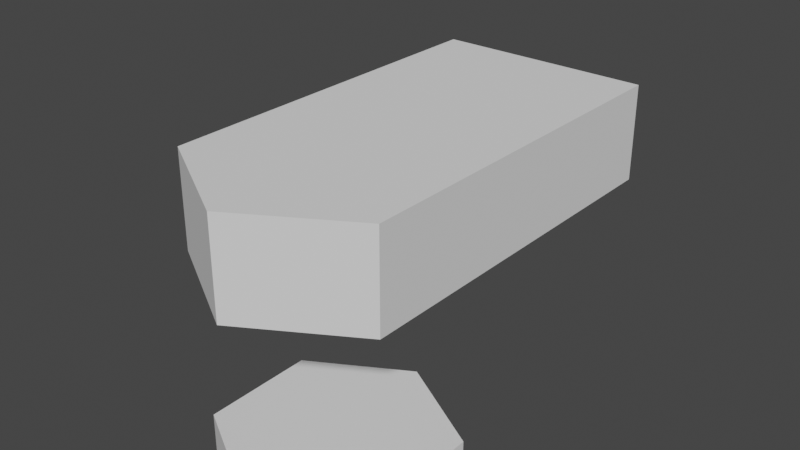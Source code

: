# Source: M3Nut.blend  (saved by Blender 2.82.7; exported with 4.5.12 LTS)
import bpy
from mathutils import Matrix  # noqa: F401  (used for matrix-valued properties, if any)

bpy.ops.wm.read_factory_settings(use_empty=True)
scene = bpy.context.scene
scene.name = 'MetricHardware'

# ---- collections
col_m3nut = bpy.data.collections.new('M3Nut'); scene.collection.children.link(col_m3nut)

# ---- materials (node trees are filled in below, after node groups)
mat_unpolishedshinymetal = bpy.data.materials.new('UnpolishedShinyMetal')

# ---- material node trees

# ---- world
world_world = bpy.data.worlds.new('World'); scene.world = world_world
world_world.use_nodes = True; world_world.node_tree.nodes.clear()
_N = world_world.node_tree.nodes; _L = world_world.node_tree.links
n0 = _N.new('ShaderNodeOutputWorld'); n0.name = 'World Output'; n0.location = (300, 300)
n1 = _N.new('ShaderNodeBackground'); n1.name = 'Background'; n1.location = (10, 300)
n1.inputs[0].default_value = (0.05, 0.05, 0.05, 1.0)
_L.new(n1.outputs[0], n0.inputs[0])
n0.is_active_output = True
world_world.use_sun_shadow = False
world_world.sun_shadow_jitter_overblur = 0.0

# ---- meshes
me_m3nutcutout_001 = bpy.data.meshes.new('M3NutCutout.001')
me_m3nutcutout_001.from_pydata([(0.0, -1.5, 4.844), (-0.2926, -1.471, 4.844), (-0.574, -1.386, 4.844), (-0.8334, -1.247, 4.844), (-1.061, -1.061, 4.844), (-1.247, -0.8334, 4.844), (-1.386, -0.574, 4.844), (-1.471, -0.2926, 4.844), (-1.5, 1.448e-06, 4.844), (0.0, -2.557, 5.199), (-0.4989, -2.508, 5.199), (-0.9785, -2.362, 5.199), (-1.421, -2.126, 5.199), (-1.808, -1.808, 5.199), (-2.126, -1.421, 5.199), (-2.362, -0.9785, 5.199), (-2.508, -0.4988, 5.199), (-2.557, 2.166e-06, 5.199), (0.0, -3.057, 4.75), (-0.1978, -3.135, 4.389), (-0.1216, -3.136, 4.596), (0.0, -3.188, 4.559), (0.0, -3.197, 4.389), (-2.642, -1.536, 4.749), (-2.814, -1.396, 4.389), (-2.616, -1.739, 4.389), (-2.775, -1.467, 4.596), (-2.76, -1.595, 4.559), (-2.769, -1.599, 4.389), (-2.653, -1.675, 4.596), (-1.683, 1.574e-06, 5.199), (-1.651, -0.3283, 5.199), (-1.555, -0.6441, 5.199), (-1.399, -0.935, 5.199), (-1.19, -1.19, 5.199), (-0.935, -1.399, 5.199), (-0.6441, -1.555, 5.199), (-0.3283, -1.651, 5.199), (0.0, -1.683, 5.199), (-0.1978, -3.135, 3.108), (0.0, -3.197, 3.108), (-2.814, -1.396, 3.108), (-2.769, -1.599, 3.108), (-2.616, -1.739, 3.108), (0.0, -1.5, 3.882), (-0.2926, -1.471, 3.882), (-0.574, -1.386, 3.882), (-0.8334, -1.247, 3.882), (-1.061, -1.061, 3.882), (-1.247, -0.8334, 3.882), (-1.386, -0.574, 3.882), (-1.471, -0.2926, 3.882), (-1.5, 1.448e-06, 3.882), (-1.922, 1.737e-06, 5.199), (-2.398, 2.055e-06, 5.199), (-1.885, -0.375, 5.199), (-2.352, -0.4678, 5.199), (-1.776, -0.7355, 5.199), (-2.215, -0.9177, 5.199), (-1.598, -1.068, 5.199), (-1.994, -1.332, 5.199), (-1.696, -1.696, 5.199), (-1.359, -1.359, 5.199), (-1.332, -1.994, 5.199), (-1.068, -1.598, 5.199), (-0.9177, -2.215, 5.199), (-0.7355, -1.776, 5.199), (-0.4678, -2.352, 5.199), (-0.375, -1.885, 5.199), (0.0, -2.398, 5.199), (0.0, -1.922, 5.199), (-0.1978, -3.135, 1.49e-08), (0.0, -3.197, 0.0), (-2.814, -1.396, 1.49e-08), (-2.769, -1.599, 1.49e-08), (-2.616, -1.739, 1.49e-08), (0.0, -1.5, 0.0), (-0.2926, -1.471, -2.98e-08), (-0.574, -1.386, -2.98e-08), (-0.8334, -1.247, -2.98e-08), (-1.061, -1.061, -2.98e-08), (-1.247, -0.8334, -2.98e-08), (-1.386, -0.574, -2.98e-08), (-1.471, -0.2926, -2.98e-08), (-1.5, 1.448e-06, -2.98e-08), (-2.814, 0.003769, 4.389), (-2.814, 0.0, 3.108), (-2.814, 0.003769, 1.49e-08), (-2.775, 0.0, 4.596)], [], [(44, 45, 1, 0), (45, 46, 2, 1), (46, 47, 3, 2), (47, 48, 4, 3), (48, 49, 5, 4), (49, 50, 6, 5), (50, 51, 7, 6), (51, 52, 8, 7), (56, 54, 17, 16), (58, 56, 16, 15), (60, 58, 15, 14), (34, 4, 5, 33), (35, 3, 4, 34), (36, 2, 3, 35), (37, 1, 2, 36), (38, 0, 1, 37), (18, 11, 12, 23), (39, 19, 25, 43), (16, 23, 15), (14, 15, 23), (13, 14, 23), (12, 13, 23), (11, 18, 10), (9, 10, 18), (19, 22, 21, 20), (23, 26, 27, 29), (24, 28, 27, 26), (25, 29, 27, 28), (25, 19, 20, 29), (29, 20, 18, 23), (70, 38, 37, 68), (68, 37, 36, 66), (66, 36, 35, 64), (64, 35, 34, 62), (62, 34, 33, 59), (5, 6, 32, 33), (6, 7, 31, 32), (7, 8, 30, 31), (28, 42, 43, 25), (24, 41, 42, 28), (19, 39, 40, 22), (13, 61, 60, 14), (61, 62, 59, 60), (12, 63, 61, 13), (63, 64, 62, 61), (11, 65, 63, 12), (65, 66, 64, 63), (10, 67, 65, 11), (67, 68, 66, 65), (9, 69, 67, 10), (69, 70, 68, 67), (33, 32, 57, 59), (59, 57, 58, 60), (32, 31, 55, 57), (57, 55, 56, 58), (31, 30, 53, 55), (55, 53, 54, 56), (39, 43, 75, 71), (43, 42, 74, 75), (42, 41, 73, 74), (40, 39, 71, 72), (52, 51, 83, 84), (51, 50, 82, 83), (50, 49, 81, 82), (49, 48, 80, 81), (48, 47, 79, 80), (47, 46, 78, 79), (46, 45, 77, 78), (45, 44, 76, 77), (73, 41, 86, 87), (41, 24, 85, 86), (20, 21, 18), (88, 85, 24, 26), (17, 88, 26, 23, 16)])
me_m3nutcutout_001.polygons.foreach_set('use_smooth', [True] * 74)
_uv = me_m3nutcutout_001.uv_layers.new(name='UVMap')
_uv.uv.foreach_set('vector', [0.5, 0.8333, 0.4687, 0.8333, 0.4688, 1.0, 0.5, 1.0, 0.4687, 0.8333, 0.4375, 0.8333, 0.4375, 1.0, 0.4688, 1.0, 0.4375, 0.8333, 0.4062, 0.8333, 0.4062, 1.0, 0.4375, 1.0, 0.4062, 0.8333, 0.375, 0.8333, 0.375, 1.0, 0.4062, 1.0, 0.375, 0.8333, 0.3438, 0.8333, 0.3438, 1.0, 0.375, 1.0, 0.3438, 0.8333, 0.3125, 0.8333, 0.3125, 1.0, 0.3438, 1.0, 0.3125, 0.8333, 0.2812, 0.8333, 0.2812, 1.0, 0.3125, 1.0, 0.2812, 0.8333, 0.25, 0.8333, 0.25, 1.0, 0.2812, 1.0, 0.2812, 1.0, 0.25, 1.0, 0.25, 1.0, 0.2812, 1.0, 0.3125, 1.0, 0.2812, 1.0, 0.2812, 1.0, 0.3125, 1.0, 0.3437, 1.0, 0.3125, 1.0, 0.3125, 1.0, 0.3438, 1.0, 0.375, 1.0, 0.375, 1.0, 0.3438, 1.0, 0.3438, 1.0, 0.4062, 1.0, 0.4062, 1.0, 0.375, 1.0, 0.375, 1.0, 0.4375, 1.0, 0.4375, 1.0, 0.4062, 1.0, 0.4062, 1.0, 0.4688, 1.0, 0.4688, 1.0, 0.4375, 1.0, 0.4375, 1.0, 0.5, 1.0, 0.5, 1.0, 0.4688, 1.0, 0.4688, 1.0, 0.4964, 1.0, 0.4375, 1.0, 0.4062, 1.0, 0.3379, 1.0, 0.4883, 0.8292, 0.4883, 0.9876, 0.345, 0.9876, 0.345, 0.8292, 0.2812, 1.0, 0.334, 1.0, 0.3125, 1.0, 0.3438, 1.0, 0.3125, 1.0, 0.3339, 1.0, 0.375, 1.0, 0.3438, 1.0, 0.3339, 1.0, 0.4062, 1.0, 0.375, 1.0, 0.3337, 1.0, 0.4375, 1.0, 0.4999, 1.0, 0.4688, 1.0, 0.5, 1.0, 0.4688, 1.0, 0.4998, 1.0, 0.4883, 0.9876, 0.5, 0.9876, 0.5, 0.9989, 0.4917, 1.0, 0.331, 1.0, 0.3253, 1.0, 0.3334, 0.9989, 0.3388, 1.0, 0.3216, 0.9876, 0.3333, 0.9876, 0.3334, 0.9989, 0.3253, 1.0, 0.345, 0.9876, 0.3418, 1.0, 0.3334, 0.9989, 0.3333, 0.9876, 0.345, 0.9876, 0.4883, 0.9876, 0.4917, 1.0, 0.3418, 1.0, 0.3418, 1.0, 0.4917, 1.0, 0.4964, 1.0, 0.3379, 1.0, 0.5, 1.0, 0.5, 1.0, 0.4688, 1.0, 0.4687, 1.0, 0.4687, 1.0, 0.4688, 1.0, 0.4375, 1.0, 0.4375, 1.0, 0.4375, 1.0, 0.4375, 1.0, 0.4062, 1.0, 0.4062, 1.0, 0.4062, 1.0, 0.4062, 1.0, 0.375, 1.0, 0.375, 1.0, 0.375, 1.0, 0.375, 1.0, 0.3438, 1.0, 0.3438, 1.0, 0.3438, 1.0, 0.3125, 1.0, 0.3125, 1.0, 0.3438, 1.0, 0.3125, 1.0, 0.2812, 1.0, 0.2812, 1.0, 0.3125, 1.0, 0.2812, 1.0, 0.25, 1.0, 0.25, 1.0, 0.2812, 1.0, 0.3333, 0.9876, 0.3333, 0.8292, 0.345, 0.8292, 0.345, 0.9876, 0.3216, 0.9876, 0.3216, 0.8292, 0.3333, 0.8292, 0.3333, 0.9876, 0.4883, 0.9876, 0.4883, 0.8292, 0.5, 0.8292, 0.5, 0.9876, 0.375, 1.0, 0.375, 1.0, 0.3437, 1.0, 0.3438, 1.0, 0.375, 1.0, 0.375, 1.0, 0.3438, 1.0, 0.3437, 1.0, 0.4062, 1.0, 0.4062, 1.0, 0.375, 1.0, 0.375, 1.0, 0.4062, 1.0, 0.4062, 1.0, 0.375, 1.0, 0.375, 1.0, 0.4375, 1.0, 0.4375, 1.0, 0.4062, 1.0, 0.4062, 1.0, 0.4375, 1.0, 0.4375, 1.0, 0.4062, 1.0, 0.4062, 1.0, 0.4688, 1.0, 0.4687, 1.0, 0.4375, 1.0, 0.4375, 1.0, 0.4687, 1.0, 0.4687, 1.0, 0.4375, 1.0, 0.4375, 1.0, 0.5, 1.0, 0.5, 1.0, 0.4687, 1.0, 0.4688, 1.0, 0.5, 1.0, 0.5, 1.0, 0.4687, 1.0, 0.4687, 1.0, 0.3438, 1.0, 0.3125, 1.0, 0.3125, 1.0, 0.3438, 1.0, 0.3438, 1.0, 0.3125, 1.0, 0.3125, 1.0, 0.3437, 1.0, 0.3125, 1.0, 0.2812, 1.0, 0.2812, 1.0, 0.3125, 1.0, 0.3125, 1.0, 0.2812, 1.0, 0.2812, 1.0, 0.3125, 1.0, 0.2812, 1.0, 0.25, 1.0, 0.25, 1.0, 0.2812, 1.0, 0.2812, 1.0, 0.25, 1.0, 0.25, 1.0, 0.2812, 1.0, 0.4883, 0.8292, 0.345, 0.8292, 0.345, 0.8292, 0.4883, 0.8292, 0.345, 0.8292, 0.3333, 0.8292, 0.3333, 0.8292, 0.345, 0.8292, 0.3333, 0.8292, 0.3216, 0.8292, 0.3216, 0.8292, 0.3333, 0.8292, 0.5, 0.8292, 0.4883, 0.8292, 0.4883, 0.8292, 0.5, 0.8292, 0.25, 0.8333, 0.2812, 0.8333, 0.2812, 0.8333, 0.25, 0.8333, 0.2812, 0.8333, 0.3125, 0.8333, 0.3125, 0.8333, 0.2812, 0.8333, 0.3125, 0.8333, 0.3438, 0.8333, 0.3438, 0.8333, 0.3125, 0.8333, 0.3438, 0.8333, 0.375, 0.8333, 0.375, 0.8333, 0.3438, 0.8333, 0.375, 0.8333, 0.4062, 0.8333, 0.4062, 0.8333, 0.375, 0.8333, 0.4062, 0.8333, 0.4375, 0.8333, 0.4375, 0.8333, 0.4062, 0.8333, 0.4375, 0.8333, 0.4687, 0.8333, 0.4687, 0.8333, 0.4375, 0.8333, 0.4687, 0.8333, 0.5, 0.8333, 0.5, 0.8333, 0.4687, 0.8333, 0.3216, 0.8292, 0.3216, 0.8292, 0.3216, 0.8292, 0.3216, 0.8292, 0.3216, 0.8292, 0.3216, 0.9876, 0.3216, 0.9876, 0.3216, 0.8292, 0.4917, 1.0, 0.5, 0.9989, 0.4964, 1.0, 0.0, 0.0, 0.3216, 0.9876, 0.3216, 0.9876, 0.3253, 1.0, 0.25, 1.0, 0.0, 0.0, 0.3253, 1.0, 0.331, 1.0, 0.2812, 1.0])
me_m3nutcutout_001.materials.append(mat_unpolishedshinymetal)
me_m3nutcutout_001.use_remesh_fix_poles = True
me_m3nutcutout_001.use_remesh_preserve_attributes = False
me_m3nutcutout_001.use_mirror_vertex_groups = False
me_m3nutcutout_001.update()
me_m3nutcutouthex = bpy.data.meshes.new('M3NutCutoutHex')
me_m3nutcutouthex.from_pydata([(0.0, 3.249, -5.199), (0.0, 3.249, 5.199), (2.814, 1.625, -5.199), (2.814, 1.625, 5.199), (2.814, -1.625, -5.199), (2.814, -1.625, 5.199), (-2.841e-07, -3.249, -5.199), (-2.841e-07, -3.249, 5.199), (-2.814, -1.625, -5.199), (-2.814, -1.625, 5.199), (-2.814, 1.625, -5.199), (-2.814, 1.625, 5.199)], [], [(0, 1, 3, 2), (2, 3, 5, 4), (4, 5, 7, 6), (6, 7, 9, 8), (3, 1, 11, 9, 7, 5), (8, 9, 11, 10), (10, 11, 1, 0), (0, 2, 4, 6, 8, 10)])
_uv = me_m3nutcutouthex.uv_layers.new(name='UVMap')
_uv.uv.foreach_set('vector', [1.0, 0.5, 1.0, 1.0, 0.8333, 1.0, 0.8333, 0.5, 0.8333, 0.5, 0.8333, 1.0, 0.6667, 1.0, 0.6667, 0.5, 0.6667, 0.5, 0.6667, 1.0, 0.5, 1.0, 0.5, 0.5, 0.5, 0.5, 0.5, 1.0, 0.3333, 1.0, 0.3333, 0.5, 0.4578, 0.37, 0.25, 0.49, 0.04215, 0.37, 0.04215, 0.13, 0.25, 0.01, 0.4578, 0.13, 0.3333, 0.5, 0.3333, 1.0, 0.1667, 1.0, 0.1667, 0.5, 0.1667, 0.5, 0.1667, 1.0, -8.941e-08, 1.0, -8.941e-08, 0.5, 0.75, 0.49, 0.9578, 0.37, 0.9578, 0.13, 0.75, 0.01, 0.5422, 0.13, 0.5422, 0.37])
me_m3nutcutouthex.use_remesh_fix_poles = True
me_m3nutcutouthex.use_remesh_preserve_attributes = False
me_m3nutcutouthex.use_mirror_vertex_groups = False
me_m3nutcutouthex.update()
me_m3nutcutoutslot = bpy.data.meshes.new('M3NutCutoutSlot')
me_m3nutcutoutslot.from_pydata([(-3.035, -1.754, 0.0), (-3.035, -1.754, 2.706), (-3.035, 8.609, 0.0), (-3.035, 8.609, 2.706), (3.035, -1.754, 0.0), (3.035, -1.754, 2.706), (3.035, 8.609, 0.0), (3.035, 8.609, 2.706), (0.0, -3.551, 0.0), (0.0, -3.551, 2.706)], [], [(0, 1, 3, 2), (6, 7, 5, 4), (8, 9, 1, 0), (2, 3, 7, 6), (2, 6, 4, 8, 0), (4, 5, 9, 8), (7, 3, 1, 9, 5)])
_uv = me_m3nutcutoutslot.uv_layers.new(name='UVMap')
_uv.uv.foreach_set('vector', [0.375, 0.0, 0.625, 0.0, 0.625, 0.25, 0.375, 0.25, 0.375, 0.5, 0.625, 0.5, 0.625, 0.75, 0.375, 0.75, 0.375, 0.875, 0.625, 0.875, 0.625, 1.0, 0.375, 1.0, 0.375, 0.25, 0.625, 0.25, 0.625, 0.5, 0.375, 0.5, 0.125, 0.5, 0.375, 0.5, 0.375, 0.75, 0.25, 0.75, 0.125, 0.75, 0.375, 0.75, 0.625, 0.75, 0.625, 0.875, 0.375, 0.875, 0.625, 0.5, 0.875, 0.5, 0.875, 0.75, 0.75, 0.75, 0.625, 0.75])
me_m3nutcutoutslot.use_remesh_fix_poles = True
me_m3nutcutoutslot.use_remesh_preserve_attributes = False
me_m3nutcutoutslot.use_mirror_vertex_groups = False
me_m3nutcutoutslot.update()

# ---- objects
ob_m3nut = bpy.data.objects.new('M3Nut', me_m3nutcutout_001)
ob_m3nutcutouthex = bpy.data.objects.new('M3NutCutoutHex', me_m3nutcutouthex)
ob_m3nutcutoutslot = bpy.data.objects.new('M3NutCutoutSlot', me_m3nutcutoutslot)

# ---- transforms, parenting, visibility, modifiers, constraints
ob_m3nut.location = (0.0, 0.0, 1.25)
ob_m3nut.scale = (1.0, 1.0, 0.2404)
ob_m3nut.display_type = 'SOLID'
ob_m3nut.lineart.crease_threshold = 0.0
_m = ob_m3nut.modifiers.new('Mirror', 'MIRROR')
_m.use_axis = (True, True, True)
_m.use_clip = True
ob_m3nutcutouthex.location = (0.0, 0.0, -10.0)
ob_m3nutcutouthex.hide_viewport = True
ob_m3nutcutouthex.display_type = 'WIRE'
ob_m3nutcutouthex.lineart.crease_threshold = 0.0
ob_m3nutcutoutslot.location = (0.0, 0.0, 0.0)
ob_m3nutcutoutslot.hide_viewport = True
ob_m3nutcutoutslot.display_type = 'WIRE'
ob_m3nutcutoutslot.lineart.crease_threshold = 0.0

# ---- collection membership
col_m3nut.objects.link(ob_m3nut)
col_m3nut.objects.link(ob_m3nutcutouthex)
col_m3nut.objects.link(ob_m3nutcutoutslot)

# ---- scene / render settings (as saved in the file)
scene.frame_start = 1; scene.frame_end = 250; scene.frame_set(1)
scene.render.engine = 'BLENDER_EEVEE_NEXT'
scene.render.image_settings.exr_codec = 'NONE'
scene.render.resolution_percentage = 50
scene.render.simplify_subdivision_render = 0
scene.render.simplify_child_particles_render = 0.0
scene.cycles.use_denoising = False
scene.cycles.samples = 128
scene.cycles.sampling_pattern = 'TABULATED_SOBOL'
scene.cycles.use_adaptive_sampling = False
scene.cycles.use_light_tree = False
scene.view_settings.view_transform = 'Filmic'
bpy.context.view_layer.update()

# ---- added for rendering (the .blend has no active camera and no usable light): camera, sun
cam_auto = bpy.data.cameras.new('AutoCamera')
cam_auto.lens = 50.0
cam_auto.sensor_width = 36.0
cam_auto.clip_end = 1000.0
ob_auto_camera = bpy.data.objects.new('AutoCamera', cam_auto)
scene.collection.objects.link(ob_auto_camera)
ob_auto_camera.location = (15.8328, -16.4703, 12.6662)
ob_auto_camera.rotation_euler = (1.09748, -7.21219e-08, 0.694738)
scene.camera = ob_auto_camera
light_auto_sun = bpy.data.lights.new('AutoSun', 'SUN')
light_auto_sun.energy = 3.0
light_auto_sun.angle = 0.0523599
ob_auto_sun = bpy.data.objects.new('AutoSun', light_auto_sun)
scene.collection.objects.link(ob_auto_sun)
ob_auto_sun.rotation_euler = (0.872665, 0.174533, 0.523599)
bpy.context.view_layer.update()
